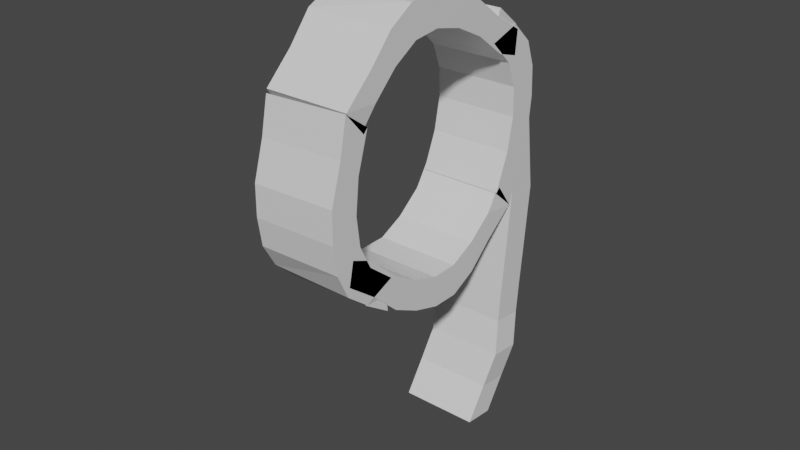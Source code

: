 # Source: 9.blend  (saved by Blender 2.80.75; exported with 4.5.12 LTS)
import bpy
from mathutils import Matrix  # noqa: F401  (used for matrix-valued properties, if any)

bpy.ops.wm.read_factory_settings(use_empty=True)
scene = bpy.context.scene
scene.name = 'Scene'

# ---- collections
col_collection = bpy.data.collections.new('Collection'); scene.collection.children.link(col_collection)

# ---- materials (node trees are filled in below, after node groups)
mat_material_003 = bpy.data.materials.new('Material.003')
mat_material_003.alpha_threshold = 0.0
mat_material_003.use_transparent_shadow = False
mat_material_003.line_color = (0.0, 0.0, 0.0, 1.0)
mat_material_001 = bpy.data.materials.new('Material.001')
mat_material_001.alpha_threshold = 0.0
mat_material_001.use_transparent_shadow = False
mat_material_001.line_color = (0.0, 0.0, 0.0, 1.0)
mat_material_002 = bpy.data.materials.new('Material.002')
mat_material_002.alpha_threshold = 0.0
mat_material_002.use_transparent_shadow = False
mat_material_002.line_color = (0.0, 0.0, 0.0, 1.0)
mat_material_008 = bpy.data.materials.new('Material.008')
mat_material_008.alpha_threshold = 0.0
mat_material_008.use_transparent_shadow = False
mat_material_008.line_color = (0.0, 0.0, 0.0, 1.0)
mat_material_004 = bpy.data.materials.new('Material.004')
mat_material_004.alpha_threshold = 0.0
mat_material_004.use_transparent_shadow = False
mat_material_004.line_color = (0.0, 0.0, 0.0, 1.0)

# ---- material node trees
mat_material_003.use_nodes = True; mat_material_003.node_tree.nodes.clear()
_N = mat_material_003.node_tree.nodes; _L = mat_material_003.node_tree.links
n0 = _N.new('ShaderNodeOutputMaterial'); n0.name = 'Material Output'; n0.location = (300, 300)
n1 = _N.new('ShaderNodeBsdfPrincipled'); n1.name = 'Principled BSDF'; n1.location = (10, 300)
n1.distribution = 'GGX'
n1.subsurface_method = 'BURLEY'
n1.inputs[2].default_value = 0.4
n1.inputs[3].default_value = 1.45
n1.inputs[27].default_value = (0.0, 0.0, 0.0, 1.0)
n1.inputs[28].default_value = 1.0
_L.new(n1.outputs[0], n0.inputs[0])
n0.is_active_output = True
mat_material_001.use_nodes = True; mat_material_001.node_tree.nodes.clear()
_N = mat_material_001.node_tree.nodes; _L = mat_material_001.node_tree.links
n0 = _N.new('ShaderNodeOutputMaterial'); n0.name = 'Material Output'; n0.location = (300, 300)
n1 = _N.new('ShaderNodeBsdfPrincipled'); n1.name = 'Principled BSDF'; n1.location = (10, 300)
n1.distribution = 'GGX'
n1.subsurface_method = 'BURLEY'
n1.inputs[2].default_value = 0.4
n1.inputs[3].default_value = 1.45
n1.inputs[27].default_value = (0.0, 0.0, 0.0, 1.0)
n1.inputs[28].default_value = 1.0
_L.new(n1.outputs[0], n0.inputs[0])
n0.is_active_output = True
mat_material_002.use_nodes = True; mat_material_002.node_tree.nodes.clear()
_N = mat_material_002.node_tree.nodes; _L = mat_material_002.node_tree.links
n0 = _N.new('ShaderNodeOutputMaterial'); n0.name = 'Material Output'; n0.location = (300, 300)
n1 = _N.new('ShaderNodeBsdfPrincipled'); n1.name = 'Principled BSDF'; n1.location = (10, 300)
n1.distribution = 'GGX'
n1.subsurface_method = 'BURLEY'
n1.inputs[2].default_value = 0.4
n1.inputs[3].default_value = 1.45
n1.inputs[27].default_value = (0.0, 0.0, 0.0, 1.0)
n1.inputs[28].default_value = 1.0
_L.new(n1.outputs[0], n0.inputs[0])
n0.is_active_output = True
mat_material_008.use_nodes = True; mat_material_008.node_tree.nodes.clear()
_N = mat_material_008.node_tree.nodes; _L = mat_material_008.node_tree.links
n0 = _N.new('ShaderNodeOutputMaterial'); n0.name = 'Material Output'; n0.location = (300, 300)
n1 = _N.new('ShaderNodeBsdfPrincipled'); n1.name = 'Principled BSDF'; n1.location = (10, 300)
n1.distribution = 'GGX'
n1.subsurface_method = 'BURLEY'
n1.inputs[2].default_value = 0.4
n1.inputs[3].default_value = 1.45
n1.inputs[27].default_value = (0.0, 0.0, 0.0, 1.0)
n1.inputs[28].default_value = 1.0
_L.new(n1.outputs[0], n0.inputs[0])
n0.is_active_output = True
mat_material_004.use_nodes = True; mat_material_004.node_tree.nodes.clear()
_N = mat_material_004.node_tree.nodes; _L = mat_material_004.node_tree.links
n0 = _N.new('ShaderNodeOutputMaterial'); n0.name = 'Material Output'; n0.location = (300, 300)
n1 = _N.new('ShaderNodeBsdfPrincipled'); n1.name = 'Principled BSDF'; n1.location = (10, 300)
n1.distribution = 'GGX'
n1.subsurface_method = 'BURLEY'
n1.inputs[2].default_value = 0.4
n1.inputs[3].default_value = 1.45
n1.inputs[27].default_value = (0.0, 0.0, 0.0, 1.0)
n1.inputs[28].default_value = 1.0
_L.new(n1.outputs[0], n0.inputs[0])
n0.is_active_output = True

# ---- world
world_world = bpy.data.worlds.new('World'); scene.world = world_world
world_world.use_nodes = True; world_world.node_tree.nodes.clear()
_N = world_world.node_tree.nodes; _L = world_world.node_tree.links
n0 = _N.new('ShaderNodeOutputWorld'); n0.name = 'World Output'; n0.location = (300, 300)
n1 = _N.new('ShaderNodeBackground'); n1.name = 'Background'; n1.location = (10, 300)
n1.inputs[0].default_value = (0.05088, 0.05088, 0.05088, 1.0)
_L.new(n1.outputs[0], n0.inputs[0])
n0.is_active_output = True
world_world.color = (0.05088, 0.05088, 0.05088)
world_world.use_sun_shadow = False
world_world.sun_shadow_jitter_overblur = 0.0

# ---- meshes
me_cube_004 = bpy.data.meshes.new('Cube.004')
me_cube_004.from_pydata([(1.0, 1.794, -0.1549), (1.0, 1.794, -2.155), (0.994, -1.138, -0.2966), (1.0, -1.105, -1.0), (-1.024, 1.76, -0.119), (-1.0, 1.794, -2.155), (-1.006, -1.138, -0.2966), (-1.0, -1.105, -1.0), (-1.0, 0.3447, -0.1377), (1.0, 0.3447, 1.862), (-1.012, 0.3276, 1.88), (1.0, 0.3447, -0.1377), (-0.8989, 1.044, 1.586), (1.119, 1.069, -0.4411), (-0.8808, 1.069, -0.4411), (1.119, 1.069, 1.559), (-1.021, 1.402, 1.031), (1.0, 1.432, -1.0), (-1.0, 1.432, -1.0), (1.0, 1.432, 1.0), (-1.0, 0.707, -0.1115), (1.0, 0.707, 1.888), (-1.015, 0.6856, 1.911), (1.0, 0.707, -0.1115), (-1.0, -0.7245, -0.1348), (1.0, -0.7245, 1.865), (-1.006, -0.733, 1.874), (1.0, -0.7245, -0.1348), (-1.009, -0.03044, 1.889), (1.0, -0.01765, -0.1241), (-1.0, -0.01765, -0.1241), (1.0, -0.01765, 1.876), (-1.0, -0.7422, -1.521), (1.004, -1.794, 0.3489), (-0.9985, -1.799, 0.3534), (1.0, -1.601, -0.7471)], [], [(33, 34, 6, 2), (3, 2, 6, 7), (18, 16, 4, 5), (32, 35, 3, 7), (35, 33, 2, 3), (5, 4, 0, 1), (23, 21, 9, 11), (20, 23, 11, 8), (30, 28, 10, 8), (21, 22, 10, 9), (19, 16, 12, 15), (18, 17, 13, 14), (17, 19, 15, 13), (20, 22, 12, 14), (1, 0, 19, 17), (5, 1, 17, 18), (0, 4, 16, 19), (14, 12, 16, 18), (8, 10, 22, 20), (15, 12, 22, 21), (14, 13, 23, 20), (13, 15, 21, 23), (32, 34, 26, 24), (29, 31, 25, 27), (30, 29, 27, 24), (31, 28, 26, 25), (9, 10, 28, 31), (8, 11, 29, 30), (11, 9, 31, 29), (24, 26, 28, 30), (7, 6, 34, 32), (27, 25, 33, 35), (24, 27, 35, 32), (25, 26, 34, 33)])
_uv = me_cube_004.uv_layers.new(name='UVMap')
_uv.uv.foreach_set('vector', [0.375, 0.2188, 0.625, 0.2188, 0.625, 0.25, 0.375, 0.25, 0.375, 0.25, 0.625, 0.25, 0.625, 0.5, 0.375, 0.5, 0.375, 0.7188, 0.625, 0.7188, 0.625, 0.75, 0.375, 0.75, 0.375, 0.9688, 0.625, 0.9688, 0.625, 1.0, 0.375, 1.0, 0.125, 0.7188, 0.375, 0.7188, 0.375, 0.75, 0.125, 0.75, 0.625, 0.5, 0.875, 0.5, 0.875, 0.75, 0.625, 0.75, 0.125, 0.5938, 0.375, 0.5938, 0.375, 0.625, 0.125, 0.625, 0.375, 0.8438, 0.625, 0.8438, 0.625, 0.875, 0.375, 0.875, 0.375, 0.5938, 0.625, 0.5938, 0.625, 0.625, 0.375, 0.625, 0.375, 0.09375, 0.625, 0.09375, 0.625, 0.125, 0.375, 0.125, 0.375, 0.03125, 0.625, 0.03125, 0.625, 0.0625, 0.375, 0.0625, 0.375, 0.7812, 0.625, 0.7812, 0.625, 0.8125, 0.375, 0.8125, 0.125, 0.5312, 0.375, 0.5312, 0.375, 0.5625, 0.125, 0.5625, 0.375, 0.6562, 0.625, 0.6562, 0.625, 0.6875, 0.375, 0.6875, 0.125, 0.5, 0.375, 0.5, 0.375, 0.5312, 0.125, 0.5312, 0.375, 0.75, 0.625, 0.75, 0.625, 0.7812, 0.375, 0.7812, 0.375, 0.0, 0.625, 0.0, 0.625, 0.03125, 0.375, 0.03125, 0.375, 0.6875, 0.625, 0.6875, 0.625, 0.7188, 0.375, 0.7188, 0.375, 0.625, 0.625, 0.625, 0.625, 0.6562, 0.375, 0.6562, 0.375, 0.0625, 0.625, 0.0625, 0.625, 0.09375, 0.375, 0.09375, 0.375, 0.8125, 0.625, 0.8125, 0.625, 0.8438, 0.375, 0.8438, 0.125, 0.5625, 0.375, 0.5625, 0.375, 0.5938, 0.125, 0.5938, 0.375, 0.5312, 0.625, 0.5312, 0.625, 0.5625, 0.375, 0.5625, 0.125, 0.6562, 0.375, 0.6562, 0.375, 0.6875, 0.125, 0.6875, 0.375, 0.9062, 0.625, 0.9062, 0.625, 0.9375, 0.375, 0.9375, 0.375, 0.1562, 0.625, 0.1562, 0.625, 0.1875, 0.375, 0.1875, 0.375, 0.125, 0.625, 0.125, 0.625, 0.1562, 0.375, 0.1562, 0.375, 0.875, 0.625, 0.875, 0.625, 0.9062, 0.375, 0.9062, 0.125, 0.625, 0.375, 0.625, 0.375, 0.6562, 0.125, 0.6562, 0.375, 0.5625, 0.625, 0.5625, 0.625, 0.5938, 0.375, 0.5938, 0.375, 0.5, 0.625, 0.5, 0.625, 0.5312, 0.375, 0.5312, 0.125, 0.6875, 0.375, 0.6875, 0.375, 0.7188, 0.125, 0.7188, 0.375, 0.9375, 0.625, 0.9375, 0.625, 0.9688, 0.375, 0.9688, 0.375, 0.1875, 0.625, 0.1875, 0.625, 0.2188, 0.375, 0.2188])
me_cube_004.materials.append(mat_material_003)
me_cube_004.use_remesh_preserve_volume = False
me_cube_004.use_remesh_preserve_attributes = False
me_cube_004.use_mirror_vertex_groups = False
me_cube_004.update()
me_cube_001 = bpy.data.meshes.new('Cube.001')
me_cube_001.from_pydata([(1.0, 1.003, -0.4664), (1.0, 0.7312, -0.6846), (1.0, -0.7577, 1.489), (0.9445, -0.6438, 1.211), (-1.024, 0.969, -0.4304), (-1.0, 0.7312, -0.6846), (-1.0, -0.7685, 1.44), (-1.056, -0.6438, 1.211), (-1.0, 0.0, 1.192), (1.0, 0.0, 2.309), (-1.012, -0.01706, 2.327), (1.0, 0.0, 1.192), (-1.0, -0.5361, 0.8023), (1.0, -0.5, 1.979), (-1.006, -0.5085, 2.049), (1.0, -0.5361, 0.8023), (-1.018, 0.4744, 1.403), (1.0, 0.5, 0.1127), (-1.0, 0.5, 0.1127), (1.0, 0.5, 1.376), (-1.0, -0.5256, 0.8813), (1.0, -0.5017, 1.999), (-1.003, -0.5059, 2.003), (1.0, -0.5231, 0.8946), (-1.009, -0.2628, 2.333), (1.0, -0.25, 1.241), (-1.0, -0.25, 1.241), (1.0, -0.25, 2.381), (-1.0, 0.25, 0.798), (1.0, 0.25, 1.936), (-1.015, 0.2287, 1.959), (1.0, 0.25, 0.798), (-1.021, 0.7201, 0.4107), (1.0, 0.75, -0.9001), (-1.0, 0.75, -0.9001), (1.0, 0.75, 0.3792)], [], [(21, 22, 6, 2), (3, 2, 6, 7), (34, 32, 4, 5), (20, 23, 3, 7), (23, 21, 2, 3), (5, 4, 0, 1), (31, 29, 9, 11), (28, 31, 11, 8), (26, 24, 10, 8), (29, 30, 10, 9), (20, 22, 14, 12), (25, 27, 13, 15), (26, 25, 15, 12), (27, 24, 14, 13), (35, 32, 16, 19), (34, 33, 17, 18), (33, 35, 19, 17), (28, 30, 16, 18), (7, 6, 22, 20), (15, 13, 21, 23), (12, 15, 23, 20), (13, 14, 22, 21), (9, 10, 24, 27), (8, 11, 25, 26), (11, 9, 27, 25), (12, 14, 24, 26), (8, 10, 30, 28), (19, 16, 30, 29), (18, 17, 31, 28), (17, 19, 29, 31), (1, 0, 35, 33), (5, 1, 33, 34), (0, 4, 32, 35), (18, 16, 32, 34)])
_uv = me_cube_001.uv_layers.new(name='UVMap')
_uv.uv.foreach_set('vector', [0.375, 0.2188, 0.625, 0.2188, 0.625, 0.25, 0.375, 0.25, 0.375, 0.25, 0.625, 0.25, 0.625, 0.5, 0.375, 0.5, 0.375, 0.7188, 0.625, 0.7188, 0.625, 0.75, 0.375, 0.75, 0.375, 0.9688, 0.625, 0.9688, 0.625, 1.0, 0.375, 1.0, 0.125, 0.7188, 0.375, 0.7188, 0.375, 0.75, 0.125, 0.75, 0.625, 0.5, 0.875, 0.5, 0.875, 0.75, 0.625, 0.75, 0.125, 0.5938, 0.375, 0.5938, 0.375, 0.625, 0.125, 0.625, 0.375, 0.8438, 0.625, 0.8438, 0.625, 0.875, 0.375, 0.875, 0.375, 0.5938, 0.625, 0.5938, 0.625, 0.625, 0.375, 0.625, 0.375, 0.09375, 0.625, 0.09375, 0.625, 0.125, 0.375, 0.125, 0.375, 0.5312, 0.625, 0.5312, 0.625, 0.5625, 0.375, 0.5625, 0.125, 0.6562, 0.375, 0.6562, 0.375, 0.6875, 0.125, 0.6875, 0.375, 0.9062, 0.625, 0.9062, 0.625, 0.9375, 0.375, 0.9375, 0.375, 0.1562, 0.625, 0.1562, 0.625, 0.1875, 0.375, 0.1875, 0.375, 0.03125, 0.625, 0.03125, 0.625, 0.0625, 0.375, 0.0625, 0.375, 0.7812, 0.625, 0.7812, 0.625, 0.8125, 0.375, 0.8125, 0.125, 0.5312, 0.375, 0.5312, 0.375, 0.5625, 0.125, 0.5625, 0.375, 0.6562, 0.625, 0.6562, 0.625, 0.6875, 0.375, 0.6875, 0.375, 0.5, 0.625, 0.5, 0.625, 0.5312, 0.375, 0.5312, 0.125, 0.6875, 0.375, 0.6875, 0.375, 0.7188, 0.125, 0.7188, 0.375, 0.9375, 0.625, 0.9375, 0.625, 0.9688, 0.375, 0.9688, 0.375, 0.1875, 0.625, 0.1875, 0.625, 0.2188, 0.375, 0.2188, 0.375, 0.125, 0.625, 0.125, 0.625, 0.1562, 0.375, 0.1562, 0.375, 0.875, 0.625, 0.875, 0.625, 0.9062, 0.375, 0.9062, 0.125, 0.625, 0.375, 0.625, 0.375, 0.6562, 0.125, 0.6562, 0.375, 0.5625, 0.625, 0.5625, 0.625, 0.5938, 0.375, 0.5938, 0.375, 0.625, 0.625, 0.625, 0.625, 0.6562, 0.375, 0.6562, 0.375, 0.0625, 0.625, 0.0625, 0.625, 0.09375, 0.375, 0.09375, 0.375, 0.8125, 0.625, 0.8125, 0.625, 0.8438, 0.375, 0.8438, 0.125, 0.5625, 0.375, 0.5625, 0.375, 0.5938, 0.125, 0.5938, 0.125, 0.5, 0.375, 0.5, 0.375, 0.5312, 0.125, 0.5312, 0.375, 0.75, 0.625, 0.75, 0.625, 0.7812, 0.375, 0.7812, 0.375, 0.0, 0.625, 0.0, 0.625, 0.03125, 0.375, 0.03125, 0.375, 0.6875, 0.625, 0.6875, 0.625, 0.7188, 0.375, 0.7188])
me_cube_001.materials.append(mat_material_001)
me_cube_001.use_remesh_preserve_volume = False
me_cube_001.use_remesh_preserve_attributes = False
me_cube_001.use_mirror_vertex_groups = False
me_cube_001.update()
me_cube_002 = bpy.data.meshes.new('Cube.002')
me_cube_002.from_pydata([(1.0, 1.003, -0.4664), (1.0, 0.945, -1.276), (1.0, -1.052, 0.4383), (0.9445, -0.9305, -0.5315), (-1.024, 0.969, -0.4304), (-1.0, 0.945, -1.276), (-1.0, -1.052, 0.4383), (-1.056, -0.9305, -0.5315), (-1.0, 0.0, 1.192), (1.0, 0.0, 2.309), (-1.012, -0.01706, 2.327), (1.0, 0.0, 1.192), (-1.0, -0.5, 0.8588), (1.0, -0.5, 1.979), (-1.006, -0.5085, 2.049), (1.0, -0.5, 0.8588), (-1.018, 0.4744, 1.403), (1.0, 0.5, 0.1127), (-1.0, 0.5, 0.1127), (1.0, 0.5, 1.376), (-1.0, -0.75, 0.1924), (1.0, -0.75, 1.217), (-1.003, -0.7543, 1.221), (1.0, -0.75, 0.1924), (-1.009, -0.2628, 2.333), (1.0, -0.25, 1.241), (-1.0, -0.25, 1.241), (1.0, -0.25, 2.381), (-1.0, 0.25, 0.798), (1.0, 0.25, 1.936), (-1.015, 0.2287, 1.959), (1.0, 0.25, 0.798), (-1.021, 0.7201, 0.4107), (1.0, 0.75, -0.9001), (-1.0, 0.75, -0.9001), (1.0, 0.75, 0.3792)], [], [(21, 22, 6, 2), (3, 2, 6, 7), (34, 32, 4, 5), (20, 23, 3, 7), (23, 21, 2, 3), (5, 4, 0, 1), (31, 29, 9, 11), (28, 31, 11, 8), (26, 24, 10, 8), (29, 30, 10, 9), (20, 22, 14, 12), (25, 27, 13, 15), (26, 25, 15, 12), (27, 24, 14, 13), (35, 32, 16, 19), (34, 33, 17, 18), (33, 35, 19, 17), (28, 30, 16, 18), (7, 6, 22, 20), (15, 13, 21, 23), (12, 15, 23, 20), (13, 14, 22, 21), (9, 10, 24, 27), (8, 11, 25, 26), (11, 9, 27, 25), (12, 14, 24, 26), (8, 10, 30, 28), (19, 16, 30, 29), (18, 17, 31, 28), (17, 19, 29, 31), (1, 0, 35, 33), (5, 1, 33, 34), (0, 4, 32, 35), (18, 16, 32, 34)])
_uv = me_cube_002.uv_layers.new(name='UVMap')
_uv.uv.foreach_set('vector', [0.375, 0.2188, 0.625, 0.2188, 0.625, 0.25, 0.375, 0.25, 0.375, 0.25, 0.625, 0.25, 0.625, 0.5, 0.375, 0.5, 0.375, 0.7188, 0.625, 0.7188, 0.625, 0.75, 0.375, 0.75, 0.375, 0.9688, 0.625, 0.9688, 0.625, 1.0, 0.375, 1.0, 0.125, 0.7188, 0.375, 0.7188, 0.375, 0.75, 0.125, 0.75, 0.625, 0.5, 0.875, 0.5, 0.875, 0.75, 0.625, 0.75, 0.125, 0.5938, 0.375, 0.5938, 0.375, 0.625, 0.125, 0.625, 0.375, 0.8438, 0.625, 0.8438, 0.625, 0.875, 0.375, 0.875, 0.375, 0.5938, 0.625, 0.5938, 0.625, 0.625, 0.375, 0.625, 0.375, 0.09375, 0.625, 0.09375, 0.625, 0.125, 0.375, 0.125, 0.375, 0.5312, 0.625, 0.5312, 0.625, 0.5625, 0.375, 0.5625, 0.125, 0.6562, 0.375, 0.6562, 0.375, 0.6875, 0.125, 0.6875, 0.375, 0.9062, 0.625, 0.9062, 0.625, 0.9375, 0.375, 0.9375, 0.375, 0.1562, 0.625, 0.1562, 0.625, 0.1875, 0.375, 0.1875, 0.375, 0.03125, 0.625, 0.03125, 0.625, 0.0625, 0.375, 0.0625, 0.375, 0.7812, 0.625, 0.7812, 0.625, 0.8125, 0.375, 0.8125, 0.125, 0.5312, 0.375, 0.5312, 0.375, 0.5625, 0.125, 0.5625, 0.375, 0.6562, 0.625, 0.6562, 0.625, 0.6875, 0.375, 0.6875, 0.375, 0.5, 0.625, 0.5, 0.625, 0.5312, 0.375, 0.5312, 0.125, 0.6875, 0.375, 0.6875, 0.375, 0.7188, 0.125, 0.7188, 0.375, 0.9375, 0.625, 0.9375, 0.625, 0.9688, 0.375, 0.9688, 0.375, 0.1875, 0.625, 0.1875, 0.625, 0.2188, 0.375, 0.2188, 0.375, 0.125, 0.625, 0.125, 0.625, 0.1562, 0.375, 0.1562, 0.375, 0.875, 0.625, 0.875, 0.625, 0.9062, 0.375, 0.9062, 0.125, 0.625, 0.375, 0.625, 0.375, 0.6562, 0.125, 0.6562, 0.375, 0.5625, 0.625, 0.5625, 0.625, 0.5938, 0.375, 0.5938, 0.375, 0.625, 0.625, 0.625, 0.625, 0.6562, 0.375, 0.6562, 0.375, 0.0625, 0.625, 0.0625, 0.625, 0.09375, 0.375, 0.09375, 0.375, 0.8125, 0.625, 0.8125, 0.625, 0.8438, 0.375, 0.8438, 0.125, 0.5625, 0.375, 0.5625, 0.375, 0.5938, 0.125, 0.5938, 0.125, 0.5, 0.375, 0.5, 0.375, 0.5312, 0.125, 0.5312, 0.375, 0.75, 0.625, 0.75, 0.625, 0.7812, 0.375, 0.7812, 0.375, 0.0, 0.625, 0.0, 0.625, 0.03125, 0.375, 0.03125, 0.375, 0.6875, 0.625, 0.6875, 0.625, 0.7188, 0.375, 0.7188])
me_cube_002.materials.append(mat_material_002)
me_cube_002.use_remesh_preserve_volume = False
me_cube_002.use_remesh_preserve_attributes = False
me_cube_002.use_mirror_vertex_groups = False
me_cube_002.update()
me_cube_005 = bpy.data.meshes.new('Cube.005')
me_cube_005.from_pydata([(1.0, 1.003, -0.4664), (1.0, 0.945, -1.276), (1.0, -1.052, 0.4383), (0.9445, -0.9305, -0.5315), (-1.024, 0.969, -0.4304), (-1.0, 0.945, -1.276), (-1.0, -1.052, 0.4383), (-1.056, -0.9305, -0.5315), (-1.0, 0.0, 1.192), (1.0, 0.0, 2.309), (-1.012, -0.01706, 2.327), (1.0, 0.0, 1.192), (-1.0, -0.5, 0.8588), (1.0, -0.5, 1.979), (-1.006, -0.5085, 2.049), (1.0, -0.5, 0.8588), (-1.018, 0.4744, 1.403), (1.0, 0.5, 0.1127), (-1.0, 0.5, 0.1127), (1.0, 0.5, 1.376), (-1.0, -0.75, 0.1924), (1.0, -0.75, 1.217), (-1.003, -0.7543, 1.221), (1.0, -0.75, 0.1924), (-1.009, -0.2628, 2.333), (1.0, -0.25, 1.241), (-1.0, -0.25, 1.241), (1.0, -0.25, 2.381), (-1.0, 0.25, 0.798), (1.0, 0.25, 1.936), (-1.015, 0.2287, 1.959), (1.0, 0.25, 0.798), (-1.021, 0.7201, 0.4107), (1.0, 0.75, -0.9001), (-1.0, 0.75, -0.9001), (1.0, 0.75, 0.3792)], [], [(21, 22, 6, 2), (3, 2, 6, 7), (34, 32, 4, 5), (20, 23, 3, 7), (23, 21, 2, 3), (5, 4, 0, 1), (31, 29, 9, 11), (28, 31, 11, 8), (26, 24, 10, 8), (29, 30, 10, 9), (20, 22, 14, 12), (25, 27, 13, 15), (26, 25, 15, 12), (27, 24, 14, 13), (35, 32, 16, 19), (34, 33, 17, 18), (33, 35, 19, 17), (28, 30, 16, 18), (7, 6, 22, 20), (15, 13, 21, 23), (12, 15, 23, 20), (13, 14, 22, 21), (9, 10, 24, 27), (8, 11, 25, 26), (11, 9, 27, 25), (12, 14, 24, 26), (8, 10, 30, 28), (19, 16, 30, 29), (18, 17, 31, 28), (17, 19, 29, 31), (1, 0, 35, 33), (5, 1, 33, 34), (0, 4, 32, 35), (18, 16, 32, 34)])
_uv = me_cube_005.uv_layers.new(name='UVMap')
_uv.uv.foreach_set('vector', [0.375, 0.2188, 0.625, 0.2188, 0.625, 0.25, 0.375, 0.25, 0.375, 0.25, 0.625, 0.25, 0.625, 0.5, 0.375, 0.5, 0.375, 0.7188, 0.625, 0.7188, 0.625, 0.75, 0.375, 0.75, 0.375, 0.9688, 0.625, 0.9688, 0.625, 1.0, 0.375, 1.0, 0.125, 0.7188, 0.375, 0.7188, 0.375, 0.75, 0.125, 0.75, 0.625, 0.5, 0.875, 0.5, 0.875, 0.75, 0.625, 0.75, 0.125, 0.5938, 0.375, 0.5938, 0.375, 0.625, 0.125, 0.625, 0.375, 0.8438, 0.625, 0.8438, 0.625, 0.875, 0.375, 0.875, 0.375, 0.5938, 0.625, 0.5938, 0.625, 0.625, 0.375, 0.625, 0.375, 0.09375, 0.625, 0.09375, 0.625, 0.125, 0.375, 0.125, 0.375, 0.5312, 0.625, 0.5312, 0.625, 0.5625, 0.375, 0.5625, 0.125, 0.6562, 0.375, 0.6562, 0.375, 0.6875, 0.125, 0.6875, 0.375, 0.9062, 0.625, 0.9062, 0.625, 0.9375, 0.375, 0.9375, 0.375, 0.1562, 0.625, 0.1562, 0.625, 0.1875, 0.375, 0.1875, 0.375, 0.03125, 0.625, 0.03125, 0.625, 0.0625, 0.375, 0.0625, 0.375, 0.7812, 0.625, 0.7812, 0.625, 0.8125, 0.375, 0.8125, 0.125, 0.5312, 0.375, 0.5312, 0.375, 0.5625, 0.125, 0.5625, 0.375, 0.6562, 0.625, 0.6562, 0.625, 0.6875, 0.375, 0.6875, 0.375, 0.5, 0.625, 0.5, 0.625, 0.5312, 0.375, 0.5312, 0.125, 0.6875, 0.375, 0.6875, 0.375, 0.7188, 0.125, 0.7188, 0.375, 0.9375, 0.625, 0.9375, 0.625, 0.9688, 0.375, 0.9688, 0.375, 0.1875, 0.625, 0.1875, 0.625, 0.2188, 0.375, 0.2188, 0.375, 0.125, 0.625, 0.125, 0.625, 0.1562, 0.375, 0.1562, 0.375, 0.875, 0.625, 0.875, 0.625, 0.9062, 0.375, 0.9062, 0.125, 0.625, 0.375, 0.625, 0.375, 0.6562, 0.125, 0.6562, 0.375, 0.5625, 0.625, 0.5625, 0.625, 0.5938, 0.375, 0.5938, 0.375, 0.625, 0.625, 0.625, 0.625, 0.6562, 0.375, 0.6562, 0.375, 0.0625, 0.625, 0.0625, 0.625, 0.09375, 0.375, 0.09375, 0.375, 0.8125, 0.625, 0.8125, 0.625, 0.8438, 0.375, 0.8438, 0.125, 0.5625, 0.375, 0.5625, 0.375, 0.5938, 0.125, 0.5938, 0.125, 0.5, 0.375, 0.5, 0.375, 0.5312, 0.125, 0.5312, 0.375, 0.75, 0.625, 0.75, 0.625, 0.7812, 0.375, 0.7812, 0.375, 0.0, 0.625, 0.0, 0.625, 0.03125, 0.375, 0.03125, 0.375, 0.6875, 0.625, 0.6875, 0.625, 0.7188, 0.375, 0.7188])
me_cube_005.materials.append(mat_material_008)
me_cube_005.use_remesh_preserve_volume = False
me_cube_005.use_remesh_preserve_attributes = False
me_cube_005.use_mirror_vertex_groups = False
me_cube_005.update()
me_cube_003 = bpy.data.meshes.new('Cube.003')
me_cube_003.from_pydata([(1.0, 1.003, -0.4664), (1.0, 0.7312, -0.6846), (1.0, -0.7577, 1.489), (0.9445, -0.6438, 1.211), (-1.024, 0.969, -0.4304), (-1.0, 0.7312, -0.6846), (-1.0, -0.7685, 1.44), (-1.056, -0.6438, 1.211), (-1.0, 0.0, 1.192), (1.0, 0.0, 2.309), (-1.012, -0.01706, 2.327), (1.0, 0.0, 1.192), (-1.0, -0.5361, 0.8023), (1.0, -0.5, 1.979), (-1.006, -0.5085, 2.049), (1.0, -0.5361, 0.8023), (-1.018, 0.4744, 1.403), (1.0, 0.5, 0.1127), (-1.0, 0.5, 0.1127), (1.0, 0.5, 1.376), (-1.0, -0.5256, 0.8813), (1.0, -0.5017, 1.999), (-1.003, -0.5059, 2.003), (1.0, -0.5231, 0.8946), (-1.009, -0.2628, 2.333), (1.0, -0.25, 1.241), (-1.0, -0.25, 1.241), (1.0, -0.25, 2.381), (-1.0, 0.25, 0.798), (1.0, 0.25, 1.936), (-1.015, 0.2287, 1.959), (1.0, 0.25, 0.798), (-1.021, 0.7201, 0.4107), (1.0, 0.75, -0.9001), (-1.0, 0.75, -0.9001), (1.0, 0.75, 0.3792)], [], [(21, 22, 6, 2), (3, 2, 6, 7), (34, 32, 4, 5), (20, 23, 3, 7), (23, 21, 2, 3), (5, 4, 0, 1), (31, 29, 9, 11), (28, 31, 11, 8), (26, 24, 10, 8), (29, 30, 10, 9), (20, 22, 14, 12), (25, 27, 13, 15), (26, 25, 15, 12), (27, 24, 14, 13), (35, 32, 16, 19), (34, 33, 17, 18), (33, 35, 19, 17), (28, 30, 16, 18), (7, 6, 22, 20), (15, 13, 21, 23), (12, 15, 23, 20), (13, 14, 22, 21), (9, 10, 24, 27), (8, 11, 25, 26), (11, 9, 27, 25), (12, 14, 24, 26), (8, 10, 30, 28), (19, 16, 30, 29), (18, 17, 31, 28), (17, 19, 29, 31), (1, 0, 35, 33), (5, 1, 33, 34), (0, 4, 32, 35), (18, 16, 32, 34)])
_uv = me_cube_003.uv_layers.new(name='UVMap')
_uv.uv.foreach_set('vector', [0.375, 0.2188, 0.625, 0.2188, 0.625, 0.25, 0.375, 0.25, 0.375, 0.25, 0.625, 0.25, 0.625, 0.5, 0.375, 0.5, 0.375, 0.7188, 0.625, 0.7188, 0.625, 0.75, 0.375, 0.75, 0.375, 0.9688, 0.625, 0.9688, 0.625, 1.0, 0.375, 1.0, 0.125, 0.7188, 0.375, 0.7188, 0.375, 0.75, 0.125, 0.75, 0.625, 0.5, 0.875, 0.5, 0.875, 0.75, 0.625, 0.75, 0.125, 0.5938, 0.375, 0.5938, 0.375, 0.625, 0.125, 0.625, 0.375, 0.8438, 0.625, 0.8438, 0.625, 0.875, 0.375, 0.875, 0.375, 0.5938, 0.625, 0.5938, 0.625, 0.625, 0.375, 0.625, 0.375, 0.09375, 0.625, 0.09375, 0.625, 0.125, 0.375, 0.125, 0.375, 0.5312, 0.625, 0.5312, 0.625, 0.5625, 0.375, 0.5625, 0.125, 0.6562, 0.375, 0.6562, 0.375, 0.6875, 0.125, 0.6875, 0.375, 0.9062, 0.625, 0.9062, 0.625, 0.9375, 0.375, 0.9375, 0.375, 0.1562, 0.625, 0.1562, 0.625, 0.1875, 0.375, 0.1875, 0.375, 0.03125, 0.625, 0.03125, 0.625, 0.0625, 0.375, 0.0625, 0.375, 0.7812, 0.625, 0.7812, 0.625, 0.8125, 0.375, 0.8125, 0.125, 0.5312, 0.375, 0.5312, 0.375, 0.5625, 0.125, 0.5625, 0.375, 0.6562, 0.625, 0.6562, 0.625, 0.6875, 0.375, 0.6875, 0.375, 0.5, 0.625, 0.5, 0.625, 0.5312, 0.375, 0.5312, 0.125, 0.6875, 0.375, 0.6875, 0.375, 0.7188, 0.125, 0.7188, 0.375, 0.9375, 0.625, 0.9375, 0.625, 0.9688, 0.375, 0.9688, 0.375, 0.1875, 0.625, 0.1875, 0.625, 0.2188, 0.375, 0.2188, 0.375, 0.125, 0.625, 0.125, 0.625, 0.1562, 0.375, 0.1562, 0.375, 0.875, 0.625, 0.875, 0.625, 0.9062, 0.375, 0.9062, 0.125, 0.625, 0.375, 0.625, 0.375, 0.6562, 0.125, 0.6562, 0.375, 0.5625, 0.625, 0.5625, 0.625, 0.5938, 0.375, 0.5938, 0.375, 0.625, 0.625, 0.625, 0.625, 0.6562, 0.375, 0.6562, 0.375, 0.0625, 0.625, 0.0625, 0.625, 0.09375, 0.375, 0.09375, 0.375, 0.8125, 0.625, 0.8125, 0.625, 0.8438, 0.375, 0.8438, 0.125, 0.5625, 0.375, 0.5625, 0.375, 0.5938, 0.125, 0.5938, 0.125, 0.5, 0.375, 0.5, 0.375, 0.5312, 0.125, 0.5312, 0.375, 0.75, 0.625, 0.75, 0.625, 0.7812, 0.375, 0.7812, 0.375, 0.0, 0.625, 0.0, 0.625, 0.03125, 0.375, 0.03125, 0.375, 0.6875, 0.625, 0.6875, 0.625, 0.7188, 0.375, 0.7188])
me_cube_003.materials.append(mat_material_004)
me_cube_003.use_remesh_preserve_volume = False
me_cube_003.use_remesh_preserve_attributes = False
me_cube_003.use_mirror_vertex_groups = False
me_cube_003.update()

# ---- objects
ob_cube_003 = bpy.data.objects.new('Cube.003', me_cube_004)
ob_cube_000 = bpy.data.objects.new('Cube.000', me_cube_001)
ob_cube_001 = bpy.data.objects.new('Cube.001', me_cube_002)
ob_cube_002 = bpy.data.objects.new('Cube.002', me_cube_005)
ob_cube_004 = bpy.data.objects.new('Cube.004', me_cube_003)

# ---- transforms, parenting, visibility, modifiers, constraints
ob_cube_003.location = (0.002149, 1.235, -2.576)
ob_cube_003.rotation_euler = (4.61, -0.0, 0.0)
ob_cube_003.scale = (0.3789, 0.9081, 0.1499)
ob_cube_003.lock_rotations_4d = False
ob_cube_003.empty_display_type = 'ARROWS'
ob_cube_003.lineart.crease_threshold = 0.0
ob_cube_000.location = (0.002149, -0.5269, -1.443)
ob_cube_000.rotation_euler = (2.089, -0.0, 0.0)
ob_cube_000.scale = (0.4034, 1.031, 0.2669)
ob_cube_000.lock_rotations_4d = False
ob_cube_000.empty_display_type = 'ARROWS'
ob_cube_000.lineart.crease_threshold = 0.0
ob_cube_001.location = (0.002149, 0.1661, -0.4141)
ob_cube_001.rotation_euler = (0.1668, -0.0, 0.0)
ob_cube_001.scale = (0.4034, 1.031, 0.2669)
ob_cube_001.lock_rotations_4d = False
ob_cube_001.empty_display_type = 'ARROWS'
ob_cube_001.lineart.crease_threshold = 0.0
ob_cube_002.location = (0.002149, 0.1089, -1.957)
ob_cube_002.rotation_euler = (3.211, -0.0, 0.0)
ob_cube_002.scale = (0.4034, 1.031, 0.2669)
ob_cube_002.lock_rotations_4d = False
ob_cube_002.empty_display_type = 'ARROWS'
ob_cube_002.lineart.crease_threshold = 0.0
ob_cube_004.location = (0.002149, 0.8987, -0.9999)
ob_cube_004.rotation_euler = (5.133, -0.0, 0.0)
ob_cube_004.scale = (0.4034, 1.031, 0.2669)
ob_cube_004.lock_rotations_4d = False
ob_cube_004.empty_display_type = 'ARROWS'
ob_cube_004.lineart.crease_threshold = 0.0

# ---- collection membership
col_collection.objects.link(ob_cube_003)
col_collection.objects.link(ob_cube_000)
col_collection.objects.link(ob_cube_001)
col_collection.objects.link(ob_cube_002)
col_collection.objects.link(ob_cube_004)

# ---- scene / render settings (as saved in the file)
scene.frame_start = 1; scene.frame_end = 250; scene.frame_set(1)
scene.render.engine = 'BLENDER_EEVEE_NEXT'
scene.cycles.use_denoising = False
scene.cycles.samples = 128
scene.cycles.sampling_pattern = 'TABULATED_SOBOL'
scene.cycles.use_adaptive_sampling = False
scene.cycles.use_light_tree = False
scene.view_settings.view_transform = 'Filmic'
bpy.context.view_layer.update()

# ---- added for rendering (the .blend has no active camera and no usable light): camera, sun
cam_auto = bpy.data.cameras.new('AutoCamera')
cam_auto.lens = 50.0
cam_auto.sensor_width = 36.0
cam_auto.clip_end = 1000.0
ob_auto_camera = bpy.data.objects.new('AutoCamera', cam_auto)
scene.collection.objects.link(ob_auto_camera)
ob_auto_camera.location = (5.40995, -6.33547, 2.40601)
ob_auto_camera.rotation_euler = (1.09748, -7.21219e-08, 0.694738)
scene.camera = ob_auto_camera
light_auto_sun = bpy.data.lights.new('AutoSun', 'SUN')
light_auto_sun.energy = 3.0
light_auto_sun.angle = 0.0523599
ob_auto_sun = bpy.data.objects.new('AutoSun', light_auto_sun)
scene.collection.objects.link(ob_auto_sun)
ob_auto_sun.rotation_euler = (0.872665, 0.174533, 0.523599)
bpy.context.view_layer.update()
